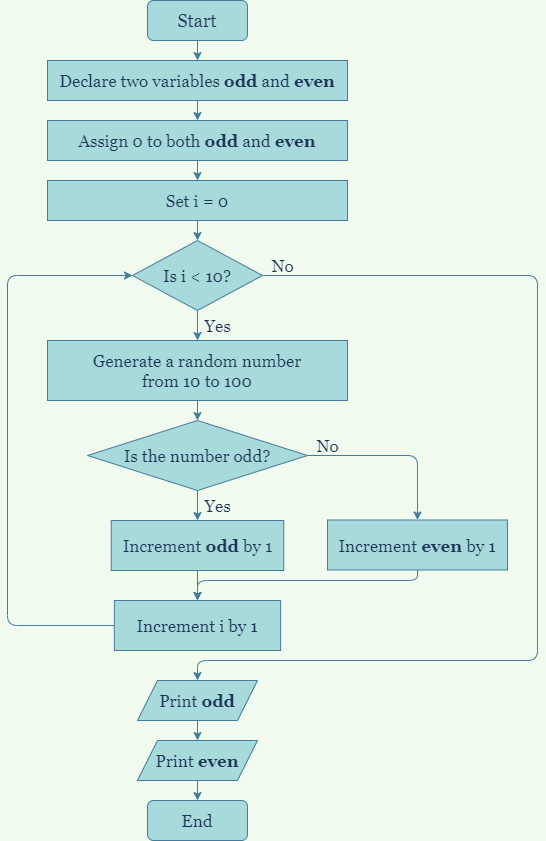

The diagram above was exported from draw.io. Its source (the exported page's mxGraphModel, read from the mxfile embedded in the PNG):
<mxGraphModel dx="868" dy="425" grid="1" gridSize="10" guides="1" tooltips="1" connect="1" arrows="1" fold="1" page="1" pageScale="1" pageWidth="827" pageHeight="1169" background="#F1FAEE" math="0" shadow="0">
  <root>
    <mxCell id="WIyWlLk6GJQsqaUBKTNV-0" />
    <mxCell id="WIyWlLk6GJQsqaUBKTNV-1" parent="WIyWlLk6GJQsqaUBKTNV-0" />
    <mxCell id="wTUmqkjz669HIqJmWNrp-1" style="edgeStyle=orthogonalEdgeStyle;curved=0;rounded=1;sketch=0;orthogonalLoop=1;jettySize=auto;html=1;exitX=0.5;exitY=1;exitDx=0;exitDy=0;entryX=0.5;entryY=0;entryDx=0;entryDy=0;fontFamily=Georgia;fontSize=17;fontColor=#1D3557;strokeColor=#457B9D;fillColor=#A8DADC;" parent="WIyWlLk6GJQsqaUBKTNV-1" source="KBT_11Oa8PbGUzlpHnPJ-1" target="wTUmqkjz669HIqJmWNrp-0" edge="1">
      <mxGeometry relative="1" as="geometry" />
    </mxCell>
    <mxCell id="KBT_11Oa8PbGUzlpHnPJ-1" value="Start" style="whiteSpace=wrap;html=1;fontColor=#1D3557;strokeColor=#457B9D;fillColor=#A8DADC;rounded=1;fontFamily=Georgia;horizontal=1;fontSize=18;" parent="WIyWlLk6GJQsqaUBKTNV-1" vertex="1">
      <mxGeometry x="360" y="80" width="100" height="40" as="geometry" />
    </mxCell>
    <mxCell id="wTUmqkjz669HIqJmWNrp-3" style="edgeStyle=orthogonalEdgeStyle;curved=0;rounded=1;sketch=0;orthogonalLoop=1;jettySize=auto;html=1;exitX=0.5;exitY=1;exitDx=0;exitDy=0;entryX=0.5;entryY=0;entryDx=0;entryDy=0;fontFamily=Georgia;fontSize=17;fontColor=#1D3557;strokeColor=#457B9D;fillColor=#A8DADC;" parent="WIyWlLk6GJQsqaUBKTNV-1" source="wTUmqkjz669HIqJmWNrp-0" target="wTUmqkjz669HIqJmWNrp-2" edge="1">
      <mxGeometry relative="1" as="geometry" />
    </mxCell>
    <mxCell id="wTUmqkjz669HIqJmWNrp-0" value="Declare two variables &lt;b&gt;odd &lt;/b&gt;and &lt;b&gt;even&lt;/b&gt;" style="rounded=0;whiteSpace=wrap;html=1;fillColor=#A8DADC;strokeColor=#457B9D;fontColor=#1D3557;fontSize=17;fontFamily=Georgia;" parent="WIyWlLk6GJQsqaUBKTNV-1" vertex="1">
      <mxGeometry x="260" y="140" width="300" height="40" as="geometry" />
    </mxCell>
    <mxCell id="wTUmqkjz669HIqJmWNrp-16" style="edgeStyle=orthogonalEdgeStyle;curved=0;rounded=1;sketch=0;orthogonalLoop=1;jettySize=auto;html=1;exitX=0.5;exitY=1;exitDx=0;exitDy=0;entryX=0.5;entryY=0;entryDx=0;entryDy=0;fontFamily=Georgia;fontSize=17;fontColor=#1D3557;strokeColor=#457B9D;fillColor=#A8DADC;" parent="WIyWlLk6GJQsqaUBKTNV-1" source="wTUmqkjz669HIqJmWNrp-2" target="wTUmqkjz669HIqJmWNrp-4" edge="1">
      <mxGeometry relative="1" as="geometry" />
    </mxCell>
    <mxCell id="wTUmqkjz669HIqJmWNrp-2" value="Assign 0 to both&amp;nbsp;&lt;b&gt;odd &lt;/b&gt;and &lt;b&gt;even&lt;/b&gt;" style="rounded=0;whiteSpace=wrap;html=1;fillColor=#A8DADC;strokeColor=#457B9D;fontColor=#1D3557;fontSize=17;fontFamily=Georgia;" parent="WIyWlLk6GJQsqaUBKTNV-1" vertex="1">
      <mxGeometry x="260" y="200" width="300" height="40" as="geometry" />
    </mxCell>
    <mxCell id="wTUmqkjz669HIqJmWNrp-17" style="edgeStyle=orthogonalEdgeStyle;curved=0;rounded=1;sketch=0;orthogonalLoop=1;jettySize=auto;html=1;exitX=0.5;exitY=1;exitDx=0;exitDy=0;entryX=0.5;entryY=0;entryDx=0;entryDy=0;fontFamily=Georgia;fontSize=17;fontColor=#1D3557;strokeColor=#457B9D;fillColor=#A8DADC;" parent="WIyWlLk6GJQsqaUBKTNV-1" source="wTUmqkjz669HIqJmWNrp-4" target="wTUmqkjz669HIqJmWNrp-5" edge="1">
      <mxGeometry relative="1" as="geometry" />
    </mxCell>
    <mxCell id="wTUmqkjz669HIqJmWNrp-4" value="Set i = 0" style="rounded=0;whiteSpace=wrap;html=1;sketch=0;fontFamily=Georgia;fontSize=17;fontColor=#1D3557;strokeColor=#457B9D;fillColor=#A8DADC;" parent="WIyWlLk6GJQsqaUBKTNV-1" vertex="1">
      <mxGeometry x="260" y="260" width="300" height="40" as="geometry" />
    </mxCell>
    <mxCell id="1lOjz4WmoOeBvrZcHNqV-0" style="edgeStyle=orthogonalEdgeStyle;curved=0;rounded=1;sketch=0;orthogonalLoop=1;jettySize=auto;html=1;exitX=0.5;exitY=1;exitDx=0;exitDy=0;entryX=0.5;entryY=0;entryDx=0;entryDy=0;fontFamily=Georgia;fontSize=17;fontColor=#1D3557;strokeColor=#457B9D;fillColor=#A8DADC;" edge="1" parent="WIyWlLk6GJQsqaUBKTNV-1" source="wTUmqkjz669HIqJmWNrp-5" target="wTUmqkjz669HIqJmWNrp-6">
      <mxGeometry relative="1" as="geometry" />
    </mxCell>
    <mxCell id="1lOjz4WmoOeBvrZcHNqV-14" style="edgeStyle=orthogonalEdgeStyle;curved=0;rounded=1;sketch=0;orthogonalLoop=1;jettySize=auto;html=1;exitX=1;exitY=0.5;exitDx=0;exitDy=0;entryX=0.5;entryY=0;entryDx=0;entryDy=0;fontFamily=Georgia;fontSize=17;fontColor=#1D3557;strokeColor=#457B9D;fillColor=#A8DADC;" edge="1" parent="WIyWlLk6GJQsqaUBKTNV-1" source="wTUmqkjz669HIqJmWNrp-5" target="wTUmqkjz669HIqJmWNrp-9">
      <mxGeometry relative="1" as="geometry">
        <Array as="points">
          <mxPoint x="750" y="355" />
          <mxPoint x="750" y="740" />
          <mxPoint x="410" y="740" />
        </Array>
      </mxGeometry>
    </mxCell>
    <mxCell id="wTUmqkjz669HIqJmWNrp-5" value="Is i &amp;lt; 10?" style="rhombus;whiteSpace=wrap;html=1;rounded=0;sketch=0;fontFamily=Georgia;fontSize=17;fontColor=#1D3557;strokeColor=#457B9D;fillColor=#A8DADC;" parent="WIyWlLk6GJQsqaUBKTNV-1" vertex="1">
      <mxGeometry x="345" y="320" width="130" height="70" as="geometry" />
    </mxCell>
    <mxCell id="1lOjz4WmoOeBvrZcHNqV-2" style="edgeStyle=orthogonalEdgeStyle;curved=0;rounded=1;sketch=0;orthogonalLoop=1;jettySize=auto;html=1;exitX=0.5;exitY=1;exitDx=0;exitDy=0;entryX=0.5;entryY=0;entryDx=0;entryDy=0;fontFamily=Georgia;fontSize=17;fontColor=#1D3557;strokeColor=#457B9D;fillColor=#A8DADC;" edge="1" parent="WIyWlLk6GJQsqaUBKTNV-1" source="wTUmqkjz669HIqJmWNrp-6" target="wTUmqkjz669HIqJmWNrp-10">
      <mxGeometry relative="1" as="geometry" />
    </mxCell>
    <mxCell id="wTUmqkjz669HIqJmWNrp-6" value="Generate a random number&lt;br&gt;from 10 to 100" style="rounded=0;whiteSpace=wrap;html=1;sketch=0;fontFamily=Georgia;fontSize=17;fontColor=#1D3557;strokeColor=#457B9D;fillColor=#A8DADC;" parent="WIyWlLk6GJQsqaUBKTNV-1" vertex="1">
      <mxGeometry x="260" y="420" width="300" height="60" as="geometry" />
    </mxCell>
    <mxCell id="1lOjz4WmoOeBvrZcHNqV-12" style="edgeStyle=orthogonalEdgeStyle;curved=0;rounded=1;sketch=0;orthogonalLoop=1;jettySize=auto;html=1;exitX=0.5;exitY=1;exitDx=0;exitDy=0;entryX=0.5;entryY=0;entryDx=0;entryDy=0;fontFamily=Georgia;fontSize=17;fontColor=#1D3557;strokeColor=#457B9D;fillColor=#A8DADC;" edge="1" parent="WIyWlLk6GJQsqaUBKTNV-1" source="wTUmqkjz669HIqJmWNrp-9" target="wTUmqkjz669HIqJmWNrp-14">
      <mxGeometry relative="1" as="geometry" />
    </mxCell>
    <mxCell id="wTUmqkjz669HIqJmWNrp-9" value="Print &lt;b&gt;odd&lt;/b&gt;" style="shape=parallelogram;perimeter=parallelogramPerimeter;whiteSpace=wrap;html=1;fixedSize=1;rounded=0;sketch=0;fontFamily=Georgia;fontSize=17;fontColor=#1D3557;strokeColor=#457B9D;fillColor=#A8DADC;" parent="WIyWlLk6GJQsqaUBKTNV-1" vertex="1">
      <mxGeometry x="350" y="760" width="120" height="40" as="geometry" />
    </mxCell>
    <mxCell id="1lOjz4WmoOeBvrZcHNqV-3" style="edgeStyle=orthogonalEdgeStyle;curved=0;rounded=1;sketch=0;orthogonalLoop=1;jettySize=auto;html=1;exitX=0.5;exitY=1;exitDx=0;exitDy=0;entryX=0.5;entryY=0;entryDx=0;entryDy=0;fontFamily=Georgia;fontSize=17;fontColor=#1D3557;strokeColor=#457B9D;fillColor=#A8DADC;" edge="1" parent="WIyWlLk6GJQsqaUBKTNV-1" source="wTUmqkjz669HIqJmWNrp-10" target="wTUmqkjz669HIqJmWNrp-11">
      <mxGeometry relative="1" as="geometry" />
    </mxCell>
    <mxCell id="1lOjz4WmoOeBvrZcHNqV-4" style="edgeStyle=orthogonalEdgeStyle;curved=0;rounded=1;sketch=0;orthogonalLoop=1;jettySize=auto;html=1;exitX=1;exitY=0.5;exitDx=0;exitDy=0;entryX=0.5;entryY=0;entryDx=0;entryDy=0;fontFamily=Georgia;fontSize=17;fontColor=#1D3557;strokeColor=#457B9D;fillColor=#A8DADC;" edge="1" parent="WIyWlLk6GJQsqaUBKTNV-1" source="wTUmqkjz669HIqJmWNrp-10" target="wTUmqkjz669HIqJmWNrp-12">
      <mxGeometry relative="1" as="geometry" />
    </mxCell>
    <mxCell id="wTUmqkjz669HIqJmWNrp-10" value="Is the number odd?" style="rhombus;whiteSpace=wrap;html=1;rounded=0;sketch=0;fontFamily=Georgia;fontSize=17;fontColor=#1D3557;strokeColor=#457B9D;fillColor=#A8DADC;" parent="WIyWlLk6GJQsqaUBKTNV-1" vertex="1">
      <mxGeometry x="300" y="500" width="220" height="70" as="geometry" />
    </mxCell>
    <mxCell id="1lOjz4WmoOeBvrZcHNqV-8" style="edgeStyle=orthogonalEdgeStyle;curved=0;rounded=1;sketch=0;orthogonalLoop=1;jettySize=auto;html=1;exitX=0.5;exitY=1;exitDx=0;exitDy=0;entryX=0.5;entryY=0;entryDx=0;entryDy=0;fontFamily=Georgia;fontSize=17;fontColor=#1D3557;strokeColor=#457B9D;fillColor=#A8DADC;" edge="1" parent="WIyWlLk6GJQsqaUBKTNV-1" source="wTUmqkjz669HIqJmWNrp-11" target="wTUmqkjz669HIqJmWNrp-13">
      <mxGeometry relative="1" as="geometry" />
    </mxCell>
    <mxCell id="wTUmqkjz669HIqJmWNrp-11" value="Increment &lt;b&gt;odd &lt;/b&gt;by 1" style="rounded=0;whiteSpace=wrap;html=1;sketch=0;fontFamily=Georgia;fontSize=17;fontColor=#1D3557;strokeColor=#457B9D;fillColor=#A8DADC;" parent="WIyWlLk6GJQsqaUBKTNV-1" vertex="1">
      <mxGeometry x="323.75" y="600" width="172.5" height="50" as="geometry" />
    </mxCell>
    <mxCell id="1lOjz4WmoOeBvrZcHNqV-9" style="edgeStyle=orthogonalEdgeStyle;curved=0;rounded=1;sketch=0;orthogonalLoop=1;jettySize=auto;html=1;exitX=0.5;exitY=1;exitDx=0;exitDy=0;entryX=0.5;entryY=0;entryDx=0;entryDy=0;fontFamily=Georgia;fontSize=17;fontColor=#1D3557;strokeColor=#457B9D;fillColor=#A8DADC;" edge="1" parent="WIyWlLk6GJQsqaUBKTNV-1" source="wTUmqkjz669HIqJmWNrp-12" target="wTUmqkjz669HIqJmWNrp-13">
      <mxGeometry relative="1" as="geometry">
        <Array as="points">
          <mxPoint x="630" y="660" />
          <mxPoint x="410" y="660" />
        </Array>
      </mxGeometry>
    </mxCell>
    <mxCell id="wTUmqkjz669HIqJmWNrp-12" value="Increment &lt;b&gt;even &lt;/b&gt;by 1" style="rounded=0;whiteSpace=wrap;html=1;sketch=0;fontFamily=Georgia;fontSize=17;fontColor=#1D3557;strokeColor=#457B9D;fillColor=#A8DADC;" parent="WIyWlLk6GJQsqaUBKTNV-1" vertex="1">
      <mxGeometry x="540" y="599.5" width="180" height="50" as="geometry" />
    </mxCell>
    <mxCell id="1lOjz4WmoOeBvrZcHNqV-10" style="edgeStyle=orthogonalEdgeStyle;curved=0;rounded=1;sketch=0;orthogonalLoop=1;jettySize=auto;html=1;fontFamily=Georgia;fontSize=17;fontColor=#1D3557;strokeColor=#457B9D;fillColor=#A8DADC;entryX=0;entryY=0.5;entryDx=0;entryDy=0;" edge="1" parent="WIyWlLk6GJQsqaUBKTNV-1" source="wTUmqkjz669HIqJmWNrp-13" target="wTUmqkjz669HIqJmWNrp-5">
      <mxGeometry relative="1" as="geometry">
        <mxPoint x="160" y="350" as="targetPoint" />
        <Array as="points">
          <mxPoint x="220" y="705" />
          <mxPoint x="220" y="355" />
        </Array>
      </mxGeometry>
    </mxCell>
    <mxCell id="wTUmqkjz669HIqJmWNrp-13" value="Increment i by 1" style="rounded=0;whiteSpace=wrap;html=1;sketch=0;fontFamily=Georgia;fontSize=17;fontColor=#1D3557;strokeColor=#457B9D;fillColor=#A8DADC;" parent="WIyWlLk6GJQsqaUBKTNV-1" vertex="1">
      <mxGeometry x="326.87" y="680" width="166.25" height="50" as="geometry" />
    </mxCell>
    <mxCell id="1lOjz4WmoOeBvrZcHNqV-13" style="edgeStyle=orthogonalEdgeStyle;curved=0;rounded=1;sketch=0;orthogonalLoop=1;jettySize=auto;html=1;exitX=0.5;exitY=1;exitDx=0;exitDy=0;entryX=0.5;entryY=0;entryDx=0;entryDy=0;fontFamily=Georgia;fontSize=17;fontColor=#1D3557;strokeColor=#457B9D;fillColor=#A8DADC;" edge="1" parent="WIyWlLk6GJQsqaUBKTNV-1" source="wTUmqkjz669HIqJmWNrp-14" target="wTUmqkjz669HIqJmWNrp-15">
      <mxGeometry relative="1" as="geometry" />
    </mxCell>
    <mxCell id="wTUmqkjz669HIqJmWNrp-14" value="Print &lt;b&gt;even&lt;/b&gt;" style="shape=parallelogram;perimeter=parallelogramPerimeter;whiteSpace=wrap;html=1;fixedSize=1;rounded=0;sketch=0;fontFamily=Georgia;fontSize=17;fontColor=#1D3557;strokeColor=#457B9D;fillColor=#A8DADC;" parent="WIyWlLk6GJQsqaUBKTNV-1" vertex="1">
      <mxGeometry x="349.99" y="820" width="120" height="40" as="geometry" />
    </mxCell>
    <mxCell id="wTUmqkjz669HIqJmWNrp-15" value="End" style="rounded=1;whiteSpace=wrap;html=1;sketch=0;fontFamily=Georgia;fontSize=17;fontColor=#1D3557;strokeColor=#457B9D;fillColor=#A8DADC;" parent="WIyWlLk6GJQsqaUBKTNV-1" vertex="1">
      <mxGeometry x="360" y="880" width="100" height="40" as="geometry" />
    </mxCell>
    <mxCell id="1lOjz4WmoOeBvrZcHNqV-1" value="Yes" style="text;html=1;align=center;verticalAlign=middle;resizable=0;points=[];autosize=1;strokeColor=none;fillColor=none;fontSize=17;fontFamily=Georgia;fontColor=#1D3557;" vertex="1" parent="WIyWlLk6GJQsqaUBKTNV-1">
      <mxGeometry x="410" y="390" width="40" height="30" as="geometry" />
    </mxCell>
    <mxCell id="1lOjz4WmoOeBvrZcHNqV-15" value="No" style="text;html=1;align=center;verticalAlign=middle;resizable=0;points=[];autosize=1;strokeColor=none;fillColor=none;fontSize=17;fontFamily=Georgia;fontColor=#1D3557;" vertex="1" parent="WIyWlLk6GJQsqaUBKTNV-1">
      <mxGeometry x="475" y="330" width="40" height="30" as="geometry" />
    </mxCell>
    <mxCell id="1lOjz4WmoOeBvrZcHNqV-16" value="Yes" style="text;html=1;align=center;verticalAlign=middle;resizable=0;points=[];autosize=1;strokeColor=none;fillColor=none;fontSize=17;fontFamily=Georgia;fontColor=#1D3557;" vertex="1" parent="WIyWlLk6GJQsqaUBKTNV-1">
      <mxGeometry x="410" y="569.5" width="40" height="30" as="geometry" />
    </mxCell>
    <mxCell id="1lOjz4WmoOeBvrZcHNqV-17" value="No" style="text;html=1;align=center;verticalAlign=middle;resizable=0;points=[];autosize=1;strokeColor=none;fillColor=none;fontSize=17;fontFamily=Georgia;fontColor=#1D3557;" vertex="1" parent="WIyWlLk6GJQsqaUBKTNV-1">
      <mxGeometry x="520" y="510" width="40" height="30" as="geometry" />
    </mxCell>
  </root>
</mxGraphModel>